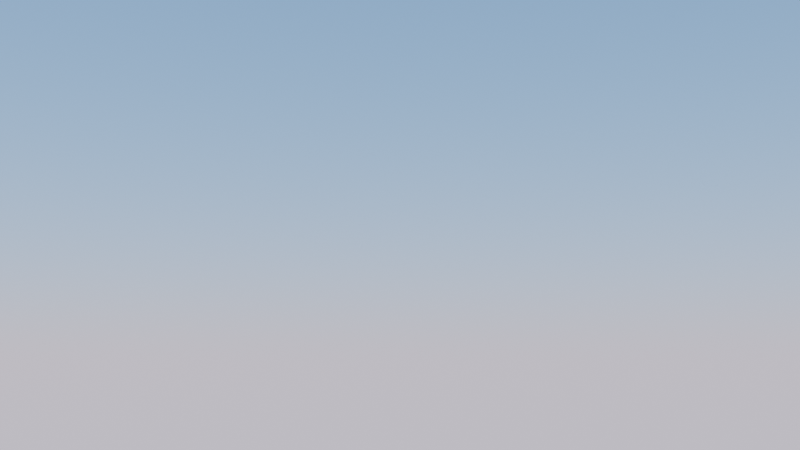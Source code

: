 # Source: Clouds.blend  (saved by Blender 2.83.19; exported with 4.5.12 LTS)
import bpy
from mathutils import Matrix  # noqa: F401  (used for matrix-valued properties, if any)

bpy.ops.wm.read_factory_settings(use_empty=True)
scene = bpy.context.scene
scene.name = 'Scene'

# ---- collections
col_collection = bpy.data.collections.new('Collection'); scene.collection.children.link(col_collection)

# ---- images (referenced by path relative to the original .blend; pixels are not part of the script)
import os
ASSET_DIR = os.environ.get("B2B_ASSET_DIR", "")  # directory of the original .blend (textures are referenced by path, not embedded)
HERE = os.path.dirname(os.path.abspath(__file__))  # packed textures are extracted next to this script under _unpacked/

def load_image(name, relpath, width, height, colorspace="sRGB"):
    """Load a texture the original file referenced (path relative to the .blend, or extracted next to this script)."""
    p = next((c for c in (os.path.join(HERE, relpath), os.path.join(ASSET_DIR, relpath)) if relpath and os.path.exists(c)), "")
    if p:
        img = bpy.data.images.load(p, check_existing=True)
        img.name = name
    else:  # same state as the original file: an image datablock whose file is absent (Cycles renders it pink)
        img = bpy.data.images.new(name, width, height)
        img.source = "FILE"
        img.filepath = "//" + (relpath or name)
    img.colorspace_settings.name = colorspace
    return img
img_clouds_png = load_image('clouds.png', '_unpacked/clouds.1570c793.png', 512, 512, 'sRGB')

# ---- materials (node trees are filled in below, after node groups)
mat_material_001 = bpy.data.materials.new('Material.001')

# ---- material node trees
mat_material_001.use_nodes = True; mat_material_001.node_tree.nodes.clear()
_N = mat_material_001.node_tree.nodes; _L = mat_material_001.node_tree.links
n0 = _N.new('ShaderNodeBsdfPrincipled'); n0.name = 'Principled BSDF'; n0.location = (10, 300)
n0.distribution = 'GGX'
n0.subsurface_method = 'BURLEY'
n0.inputs[3].default_value = 1.45
n0.inputs[28].default_value = 1.0
n1 = _N.new('ShaderNodeOutputMaterial'); n1.name = 'Material Output'; n1.location = (300, 300)
n2 = _N.new('ShaderNodeTexImage'); n2.name = 'Image Texture'; n2.location = (-408, 245)
n2.image = img_clouds_png
_L.new(n0.outputs[0], n1.inputs[0])
_L.new(n2.outputs[0], n0.inputs[0])
_L.new(n2.outputs[1], n0.inputs[4])
n1.is_active_output = True

# ---- world
world_world = bpy.data.worlds.new('World'); scene.world = world_world
world_world.use_nodes = True; world_world.node_tree.nodes.clear()
_N = world_world.node_tree.nodes; _L = world_world.node_tree.links
n0 = _N.new('ShaderNodeOutputWorld'); n0.name = 'World Output'; n0.location = (300, 300)
n1 = _N.new('ShaderNodeBackground'); n1.name = 'Background'; n1.location = (10, 300)
n2 = _N.new('ShaderNodeTexSky'); n2.name = 'Sky Texture'; n2.location = (-304, 303)
n2.sky_type = 'PREETHAM'
n2.sun_direction = (-0.06917, -0.2339, 0.9698)
n2.sun_elevation = 1.571
_L.new(n1.outputs[0], n0.inputs[0])
_L.new(n2.outputs[0], n1.inputs[0])
n0.is_active_output = True
world_world.color = (0.05088, 0.05088, 0.05088)
world_world.use_sun_shadow = False
world_world.sun_shadow_jitter_overblur = 0.0

# ---- cameras
cam_camera = bpy.data.cameras.new('Camera')
cam_camera.clip_end = 100.0
cam_camera.ortho_scale = 7.314

# ---- lights
light_light = bpy.data.lights.new('Light', 'SUN')
light_light.transmission_factor = 0.0
light_light.angle = 0.1993
light_light.energy = 20.0
light_light.shadow_soft_size = 0.1
light_light.shadow_cascade_max_distance = 1000.0

# ---- meshes
me_plane = bpy.data.meshes.new('Plane')
me_plane.from_pydata([(-109.5, -109.5, 12.41), (109.5, -109.5, 12.41), (-109.5, 109.5, 12.41), (109.5, 109.5, 12.41)], [], [(0, 1, 3, 2)])
_uv = me_plane.uv_layers.new(name='UVMap')
_uv.uv.foreach_set('vector', [0.0, 0.0, 1.0, 0.0, 1.0, 1.0, 0.0, 1.0])
me_plane.materials.append(mat_material_001)
me_plane.use_remesh_fix_poles = True
me_plane.use_remesh_preserve_attributes = False
me_plane.use_mirror_vertex_groups = False
me_plane.update()

# ---- objects
ob_light = bpy.data.objects.new('Light', light_light)
ob_camera = bpy.data.objects.new('Camera', cam_camera)
ob_plane = bpy.data.objects.new('Plane', me_plane)

# ---- transforms, parenting, visibility, modifiers, constraints
ob_light.location = (4.076, 1.005, 5.904)
ob_light.rotation_euler = (0.6503, 0.05522, 1.866)
ob_light.lock_rotations_4d = False
ob_light.empty_display_type = 'ARROWS'
ob_light.color = (0.0, 0.0, 0.0, 0.0)
ob_light.lineart.crease_threshold = 0.0
ob_camera.location = (-0.51, -16.15, 1.94)
ob_camera.rotation_euler = (1.718, -1.926e-06, -0.03725)
ob_camera.lock_rotations_4d = False
ob_camera.empty_display_type = 'ARROWS'
ob_camera.color = (0.0, 0.0, 0.0, 0.0)
ob_camera.display_type = 'WIRE'
ob_camera.lineart.crease_threshold = 0.0
ob_plane.location = (0.0, 0.0, 0.0)
ob_plane.hide_select = True
ob_plane.hide_render = True
ob_plane.lineart.crease_threshold = 0.0

# ---- collection membership
col_collection.objects.link(ob_light)
col_collection.objects.link(ob_camera)
col_collection.objects.link(ob_plane)

# ---- scene / render settings (as saved in the file)
scene.camera = ob_camera
scene.frame_start = 1; scene.frame_end = 250; scene.frame_set(1)
scene.render.engine = 'CYCLES'
scene.render.resolution_x = 2560
scene.render.resolution_y = 1440
scene.render.use_motion_blur = True
scene.render.use_simplify = True
scene.cycles.use_denoising = False
scene.cycles.samples = 12
scene.cycles.sampling_pattern = 'TABULATED_SOBOL'
scene.cycles.use_adaptive_sampling = False
scene.cycles.use_light_tree = False
scene.view_settings.view_transform = 'Filmic'
bpy.context.view_layer.update()
